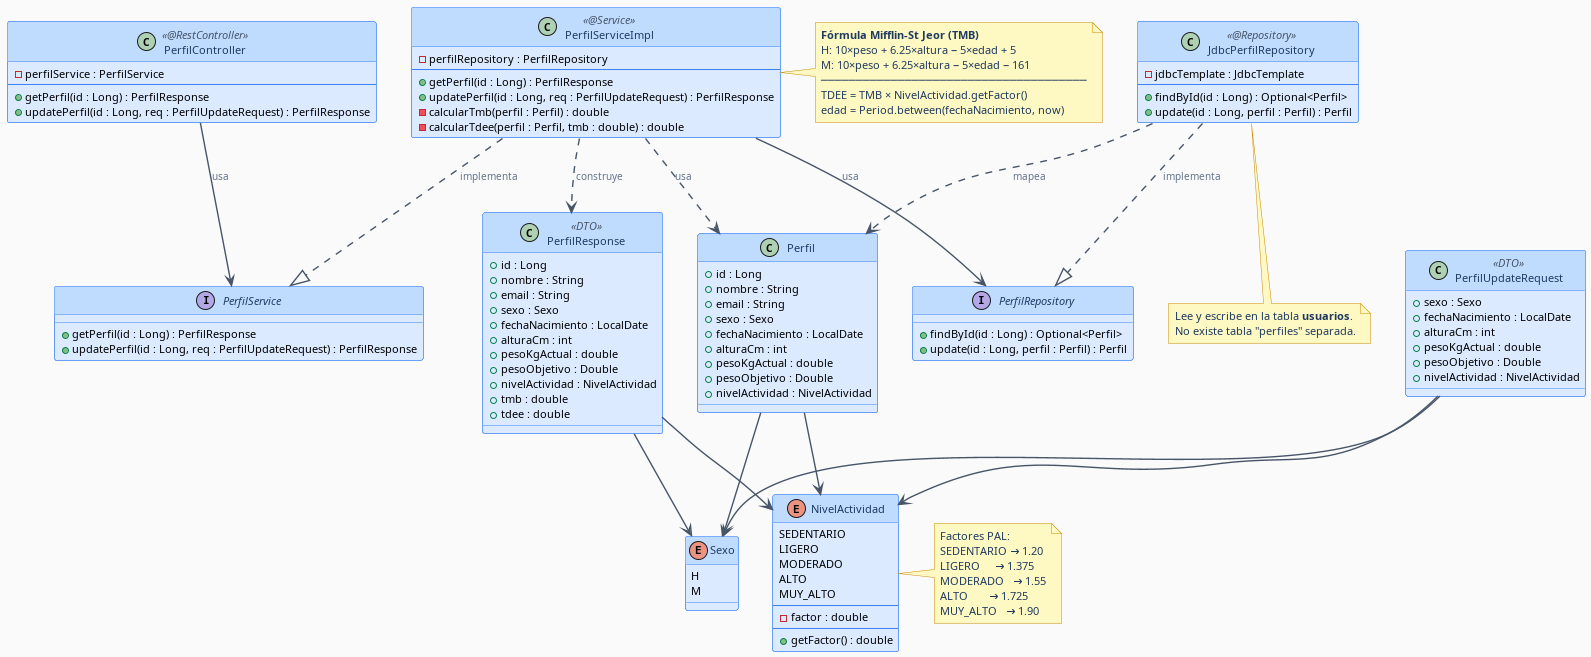

The diagram above was rendered by PlantUML. Its source (embedded in the PNG):
@startuml clases-perfil

' ─────────────────────────────────────────────
' Estilo global
' ─────────────────────────────────────────────
skinparam backgroundColor #FAFAFA
skinparam defaultFontSize 11
skinparam defaultFontName Arial
skinparam ArrowColor #475569
skinparam ArrowThickness 1.4
skinparam ArrowFontSize 10
skinparam ArrowFontColor #64748B

skinparam class {
    BackgroundColor #DBEAFE
    BorderColor #3B82F6
    FontColor #1E3A5F
    FontSize 11
    HeaderBackgroundColor #BFDBFE
    StereotypeFontColor #475569
}

skinparam interface {
    BackgroundColor #EDE9FE
    BorderColor #7C3AED
    FontColor #4C1D95
    HeaderBackgroundColor #DDD6FE
    StereotypeFontColor #6D28D9
}

skinparam enum {
    BackgroundColor #FEF3C7
    BorderColor #D97706
    FontColor #78350F
    HeaderBackgroundColor #FDE68A
}

skinparam note {
    BackgroundColor #FEF9C3
    BorderColor #CA8A04
    FontColor #1E3A5F
}

' ─────────────────────────────────────────────
' Capa controlador
' ─────────────────────────────────────────────
class PerfilController <<@RestController>> {
    - perfilService : PerfilService
    --
    + getPerfil(id : Long) : PerfilResponse
    + updatePerfil(id : Long, req : PerfilUpdateRequest) : PerfilResponse
}

' ─────────────────────────────────────────────
' Capa servicio
' ─────────────────────────────────────────────
interface PerfilService {
    + getPerfil(id : Long) : PerfilResponse
    + updatePerfil(id : Long, req : PerfilUpdateRequest) : PerfilResponse
}

class PerfilServiceImpl <<@Service>> {
    - perfilRepository : PerfilRepository
    --
    + getPerfil(id : Long) : PerfilResponse
    + updatePerfil(id : Long, req : PerfilUpdateRequest) : PerfilResponse
    - calcularTmb(perfil : Perfil) : double
    - calcularTdee(perfil : Perfil, tmb : double) : double
}

note right of PerfilServiceImpl
  **Fórmula Mifflin-St Jeor (TMB)**
  H: 10×peso + 6.25×altura − 5×edad + 5
  M: 10×peso + 6.25×altura − 5×edad − 161
  ──────────────────────────────────────
  TDEE = TMB × NivelActividad.getFactor()
  edad = Period.between(fechaNacimiento, now)
end note

' ─────────────────────────────────────────────
' Capa repositorio
' ─────────────────────────────────────────────
interface PerfilRepository {
    + findById(id : Long) : Optional<Perfil>
    + update(id : Long, perfil : Perfil) : Perfil
}

class JdbcPerfilRepository <<@Repository>> {
    - jdbcTemplate : JdbcTemplate
    --
    + findById(id : Long) : Optional<Perfil>
    + update(id : Long, perfil : Perfil) : Perfil
}

note bottom of JdbcPerfilRepository
  Lee y escribe en la tabla **usuarios**.
  No existe tabla "perfiles" separada.
end note

' ─────────────────────────────────────────────
' Modelo
' ─────────────────────────────────────────────
class Perfil {
    + id : Long
    + nombre : String
    + email : String
    + sexo : Sexo
    + fechaNacimiento : LocalDate
    + alturaCm : int
    + pesoKgActual : double
    + pesoObjetivo : Double
    + nivelActividad : NivelActividad
}

enum Sexo {
    H
    M
}

enum NivelActividad {
    SEDENTARIO
    LIGERO
    MODERADO
    ALTO
    MUY_ALTO
    --
    - factor : double
    --
    + getFactor() : double
}

note right of NivelActividad
  Factores PAL:
  SEDENTARIO → 1.20
  LIGERO     → 1.375
  MODERADO   → 1.55
  ALTO       → 1.725
  MUY_ALTO   → 1.90
end note

' ─────────────────────────────────────────────
' DTOs
' ─────────────────────────────────────────────
class PerfilResponse <<DTO>> {
    + id : Long
    + nombre : String
    + email : String
    + sexo : Sexo
    + fechaNacimiento : LocalDate
    + alturaCm : int
    + pesoKgActual : double
    + pesoObjetivo : Double
    + nivelActividad : NivelActividad
    + tmb : double
    + tdee : double
}

class PerfilUpdateRequest <<DTO>> {
    + sexo : Sexo
    + fechaNacimiento : LocalDate
    + alturaCm : int
    + pesoKgActual : double
    + pesoObjetivo : Double
    + nivelActividad : NivelActividad
}

' ─────────────────────────────────────────────
' Relaciones
' ─────────────────────────────────────────────
PerfilController      -->  PerfilService          : usa
PerfilServiceImpl     ..|> PerfilService          : implementa
PerfilServiceImpl     -->  PerfilRepository       : usa
PerfilServiceImpl     ..>  Perfil                 : usa
PerfilServiceImpl     ..>  PerfilResponse         : construye
JdbcPerfilRepository  ..|> PerfilRepository       : implementa
JdbcPerfilRepository  ..>  Perfil                 : mapea

Perfil                -->  Sexo
Perfil                -->  NivelActividad

PerfilResponse        -->  Sexo
PerfilResponse        -->  NivelActividad
PerfilUpdateRequest   -->  Sexo
PerfilUpdateRequest   -->  NivelActividad

@enduml